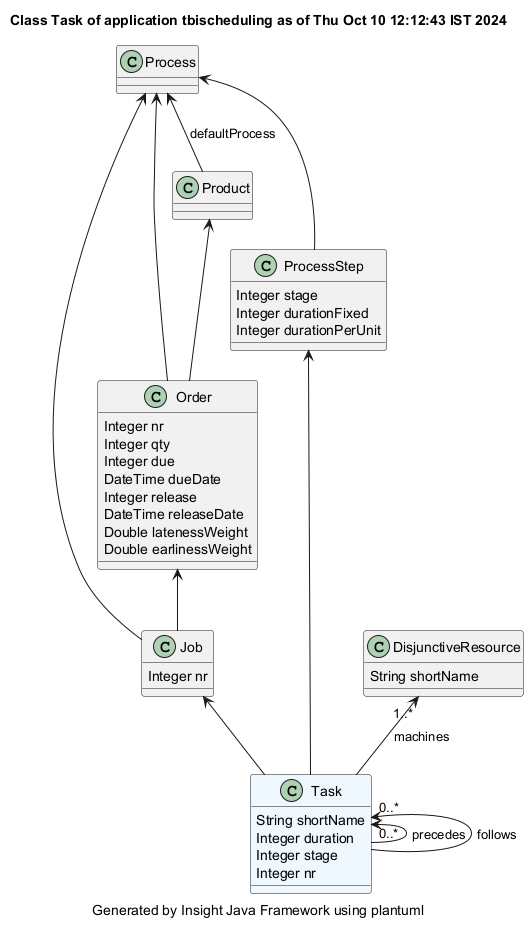

The diagram above was rendered by PlantUML. Its source (embedded in the PNG):
@startuml
title Class Task of application tbischeduling as of Thu Oct 10 12:12:43 IST 2024
caption Generated by Insight Java Framework using plantuml
class Task #aliceblue
Task : String shortName
Task : Integer duration
Task : Integer stage
Task : Integer nr

Job  <-- Task 
class Job 
Job : Integer nr

Order  <-- Job 
class Order 
Order : Integer nr
Order : Integer qty
Order : Integer due
Order : DateTime dueDate
Order : Integer release
Order : DateTime releaseDate
Order : Double latenessWeight
Order : Double earlinessWeight

Product  <-- Order 
class Product 

Process  <-- Product : defaultProcess
class Process 

Process  <-- Order 
Process  <-- Job 
ProcessStep  <-- Task 
class ProcessStep 
ProcessStep : Integer stage
ProcessStep : Integer durationFixed
ProcessStep : Integer durationPerUnit

Process  <-- ProcessStep 
DisjunctiveResource "1..*" <-- Task : machines
class DisjunctiveResource 
DisjunctiveResource : String shortName

Task "0..*" <-- Task : precedes
Task "0..*" <-- Task : follows
@enduml